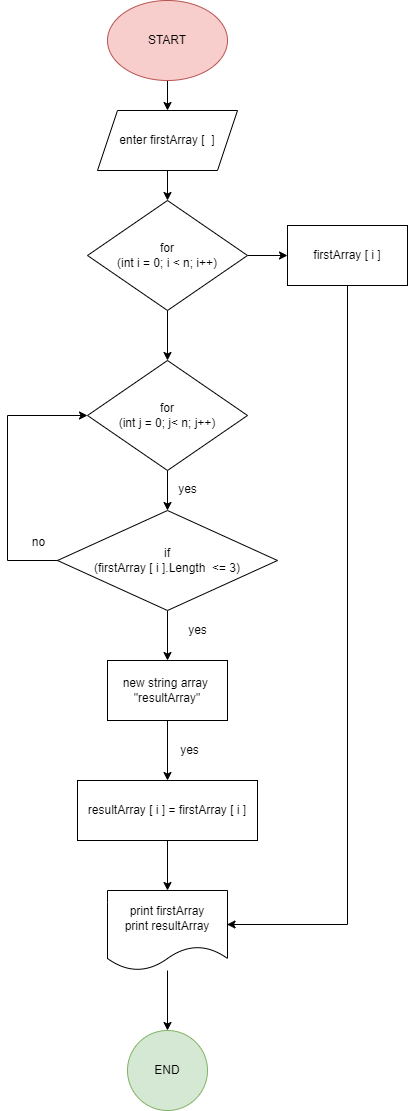

The diagram above was exported from draw.io. Its source (the exported page's mxGraphModel, read from the mxfile embedded in the PNG):
<mxGraphModel dx="1128" dy="573" grid="1" gridSize="10" guides="1" tooltips="1" connect="1" arrows="1" fold="1" page="1" pageScale="1" pageWidth="827" pageHeight="1169" math="0" shadow="0">
  <root>
    <mxCell id="0" />
    <mxCell id="1" parent="0" />
    <mxCell id="2" value="" style="edgeStyle=orthogonalEdgeStyle;rounded=0;orthogonalLoop=1;jettySize=auto;html=1;" edge="1" parent="1" source="3" target="5">
      <mxGeometry relative="1" as="geometry" />
    </mxCell>
    <mxCell id="3" value="START" style="ellipse;whiteSpace=wrap;html=1;fillColor=#f8cecc;strokeColor=#b85450;" vertex="1" parent="1">
      <mxGeometry x="300" width="120" height="80" as="geometry" />
    </mxCell>
    <mxCell id="4" value="" style="edgeStyle=orthogonalEdgeStyle;rounded=0;orthogonalLoop=1;jettySize=auto;html=1;" edge="1" parent="1" source="5" target="8">
      <mxGeometry relative="1" as="geometry" />
    </mxCell>
    <mxCell id="5" value="enter firstArray [&amp;nbsp; ]" style="shape=parallelogram;perimeter=parallelogramPerimeter;whiteSpace=wrap;html=1;fixedSize=1;" vertex="1" parent="1">
      <mxGeometry x="290" y="110" width="140" height="60" as="geometry" />
    </mxCell>
    <mxCell id="6" value="" style="edgeStyle=orthogonalEdgeStyle;rounded=0;orthogonalLoop=1;jettySize=auto;html=1;" edge="1" parent="1" source="8" target="10">
      <mxGeometry relative="1" as="geometry" />
    </mxCell>
    <mxCell id="7" value="" style="edgeStyle=orthogonalEdgeStyle;rounded=0;orthogonalLoop=1;jettySize=auto;html=1;" edge="1" parent="1" source="8" target="26">
      <mxGeometry relative="1" as="geometry" />
    </mxCell>
    <mxCell id="8" value="for&lt;br&gt;(int i = 0; i &amp;lt; n; i++)" style="rhombus;whiteSpace=wrap;html=1;" vertex="1" parent="1">
      <mxGeometry x="280" y="200" width="160" height="110" as="geometry" />
    </mxCell>
    <mxCell id="9" value="" style="edgeStyle=orthogonalEdgeStyle;rounded=0;orthogonalLoop=1;jettySize=auto;html=1;" edge="1" parent="1" source="10" target="12">
      <mxGeometry relative="1" as="geometry" />
    </mxCell>
    <mxCell id="10" value="for&lt;br&gt;(int j = 0; j&amp;lt; n; j++)" style="rhombus;whiteSpace=wrap;html=1;" vertex="1" parent="1">
      <mxGeometry x="280" y="360" width="160" height="110" as="geometry" />
    </mxCell>
    <mxCell id="11" value="" style="edgeStyle=orthogonalEdgeStyle;rounded=0;orthogonalLoop=1;jettySize=auto;html=1;" edge="1" parent="1" source="12" target="16">
      <mxGeometry relative="1" as="geometry" />
    </mxCell>
    <mxCell id="12" value="if&lt;br&gt;(firstArray [ i ].Length&amp;nbsp; &amp;lt;= 3)" style="rhombus;whiteSpace=wrap;html=1;" vertex="1" parent="1">
      <mxGeometry x="250" y="510" width="220" height="100" as="geometry" />
    </mxCell>
    <mxCell id="13" style="edgeStyle=orthogonalEdgeStyle;rounded=0;orthogonalLoop=1;jettySize=auto;html=1;entryX=0;entryY=0.5;entryDx=0;entryDy=0;exitX=0;exitY=0.5;exitDx=0;exitDy=0;" edge="1" parent="1" source="12" target="10">
      <mxGeometry relative="1" as="geometry">
        <mxPoint x="190" y="460" as="targetPoint" />
        <mxPoint x="190" y="610" as="sourcePoint" />
        <Array as="points">
          <mxPoint x="200" y="560" />
          <mxPoint x="200" y="415" />
        </Array>
      </mxGeometry>
    </mxCell>
    <mxCell id="14" value="no" style="text;html=1;align=center;verticalAlign=middle;resizable=0;points=[];autosize=1;strokeColor=none;fillColor=none;" vertex="1" parent="1">
      <mxGeometry x="211" y="527" width="40" height="30" as="geometry" />
    </mxCell>
    <mxCell id="15" value="" style="edgeStyle=orthogonalEdgeStyle;rounded=0;orthogonalLoop=1;jettySize=auto;html=1;" edge="1" parent="1" source="16" target="18">
      <mxGeometry relative="1" as="geometry" />
    </mxCell>
    <mxCell id="16" value="new string array&amp;nbsp;&lt;br&gt;&quot;resultArray&quot;" style="rounded=0;whiteSpace=wrap;html=1;" vertex="1" parent="1">
      <mxGeometry x="300" y="660" width="120" height="60" as="geometry" />
    </mxCell>
    <mxCell id="17" value="" style="edgeStyle=orthogonalEdgeStyle;rounded=0;orthogonalLoop=1;jettySize=auto;html=1;" edge="1" parent="1" source="18" target="20">
      <mxGeometry relative="1" as="geometry" />
    </mxCell>
    <mxCell id="18" value="resultArray [ i ] = firstArray [ i ]" style="whiteSpace=wrap;html=1;rounded=0;" vertex="1" parent="1">
      <mxGeometry x="270" y="780" width="180" height="60" as="geometry" />
    </mxCell>
    <mxCell id="19" value="" style="edgeStyle=orthogonalEdgeStyle;rounded=0;orthogonalLoop=1;jettySize=auto;html=1;" edge="1" parent="1" source="20" target="21">
      <mxGeometry relative="1" as="geometry" />
    </mxCell>
    <mxCell id="20" value="print firstArray&lt;br&gt;print resultArray" style="shape=document;whiteSpace=wrap;html=1;boundedLbl=1;rounded=0;" vertex="1" parent="1">
      <mxGeometry x="300" y="890" width="120" height="80" as="geometry" />
    </mxCell>
    <mxCell id="21" value="END" style="ellipse;whiteSpace=wrap;html=1;aspect=fixed;fillColor=#d5e8d4;strokeColor=#82b366;" vertex="1" parent="1">
      <mxGeometry x="320" y="1030" width="80" height="80" as="geometry" />
    </mxCell>
    <mxCell id="22" value="yes" style="text;html=1;align=center;verticalAlign=middle;resizable=0;points=[];autosize=1;strokeColor=none;fillColor=none;" vertex="1" parent="1">
      <mxGeometry x="360" y="474" width="40" height="30" as="geometry" />
    </mxCell>
    <mxCell id="23" value="yes" style="text;html=1;align=center;verticalAlign=middle;resizable=0;points=[];autosize=1;strokeColor=none;fillColor=none;" vertex="1" parent="1">
      <mxGeometry x="370" y="615" width="40" height="30" as="geometry" />
    </mxCell>
    <mxCell id="24" value="yes" style="text;html=1;align=center;verticalAlign=middle;resizable=0;points=[];autosize=1;strokeColor=none;fillColor=none;" vertex="1" parent="1">
      <mxGeometry x="362" y="735" width="40" height="30" as="geometry" />
    </mxCell>
    <mxCell id="25" style="edgeStyle=orthogonalEdgeStyle;rounded=0;orthogonalLoop=1;jettySize=auto;html=1;entryX=0.996;entryY=0.425;entryDx=0;entryDy=0;entryPerimeter=0;exitX=0.5;exitY=1;exitDx=0;exitDy=0;" edge="1" parent="1" source="26" target="20">
      <mxGeometry relative="1" as="geometry">
        <mxPoint x="540" y="890" as="targetPoint" />
      </mxGeometry>
    </mxCell>
    <mxCell id="26" value="firstArray [ i ]" style="rounded=0;whiteSpace=wrap;html=1;" vertex="1" parent="1">
      <mxGeometry x="480" y="225" width="120" height="60" as="geometry" />
    </mxCell>
  </root>
</mxGraphModel>